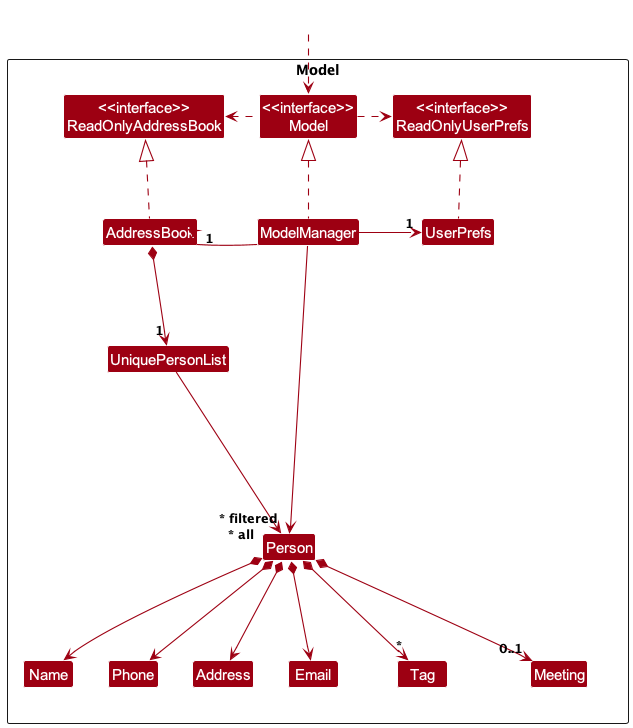

The diagram above was rendered by PlantUML. Its source (embedded in the PNG):
@startuml
!include style.puml
skinparam arrowThickness 1.1
skinparam arrowColor MODEL_COLOR
skinparam classBackgroundColor MODEL_COLOR

Package Model as ModelPackage <<Rectangle>>{
Class "<<interface>>\nReadOnlyAddressBook" as ReadOnlyAddressBook
Class "<<interface>>\nReadOnlyUserPrefs" as ReadOnlyUserPrefs
Class "<<interface>>\nModel" as Model
Class AddressBook
Class ModelManager
Class UserPrefs

Class UniquePersonList
Class Person
Class Address
Class Email
Class Name
Class Phone
Class Tag
Class Meeting

Class I #FFFFFF
}

Class HiddenOutside #FFFFFF
HiddenOutside ..> Model

AddressBook .up.|> ReadOnlyAddressBook

ModelManager .up.|> Model
Model .right.> ReadOnlyUserPrefs
Model .left.> ReadOnlyAddressBook
ModelManager -left-> "1" AddressBook
ModelManager -right-> "1" UserPrefs
UserPrefs .up.|> ReadOnlyUserPrefs

AddressBook *--> "1" UniquePersonList
UniquePersonList --> "~* all" Person
Person *--> Name
Person *--> Phone
Person *--> Email
Person *--> Address
Person *--> "*" Tag
Person *--> "0..1" Meeting

Person -[hidden]up--> I
UniquePersonList -[hidden]right-> I

Name -[hidden]right-> Phone
Phone -[hidden]right-> Address
Address -[hidden]right-> Email

ModelManager --> "~* filtered" Person
@enduml